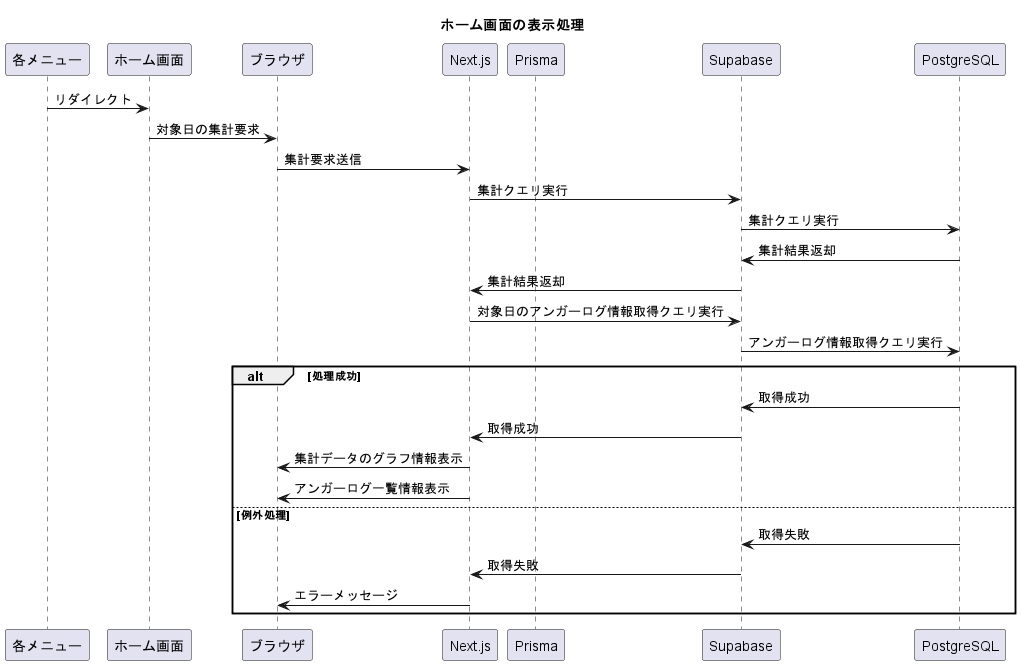

The diagram above was rendered by PlantUML. Its source (embedded in the PNG):
@startuml pageHomeSeaech
title "ホーム画面の表示処理"
participant 各メニュー
participant ホーム画面
participant ブラウザ
participant Next.js
participant Prisma
participant Supabase
participant PostgreSQL

各メニュー -> ホーム画面: リダイレクト
ホーム画面 -> ブラウザ: 対象日の集計要求
ブラウザ -> Next.js: 集計要求送信
Next.js -> Supabase: 集計クエリ実行
Supabase -> PostgreSQL: 集計クエリ実行
PostgreSQL -> Supabase: 集計結果返却
Supabase -> Next.js: 集計結果返却
Next.js -> Supabase: 対象日のアンガーログ情報取得クエリ実行
Supabase -> PostgreSQL: アンガーログ情報取得クエリ実行
alt 処理成功
  PostgreSQL -> Supabase: 取得成功
  Supabase -> Next.js: 取得成功
  Next.js -> ブラウザ: 集計データのグラフ情報表示
  Next.js -> ブラウザ: アンガーログ一覧情報表示
else 例外処理
  PostgreSQL -> Supabase: 取得失敗
  Supabase -> Next.js: 取得失敗
  Next.js -> ブラウザ: エラーメッセージ
end

@enduml